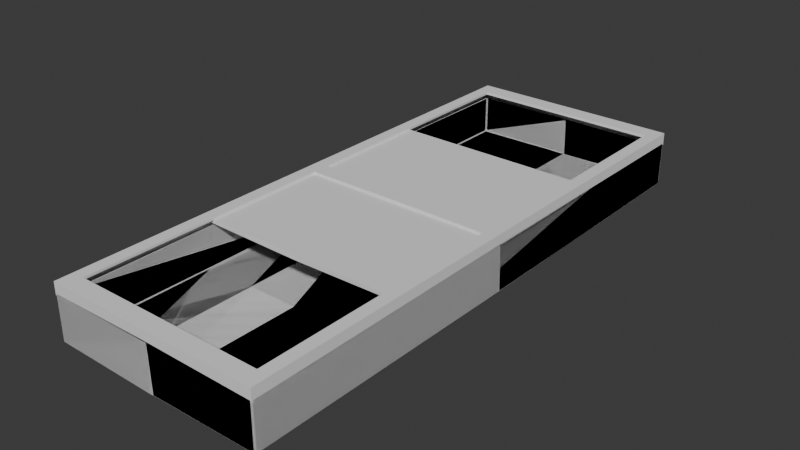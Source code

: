 # Source: obj_chest_AshAllen_01.blend  (saved by Blender 5.0.119; exported with 4.5.12 LTS)
import bpy
from mathutils import Matrix  # noqa: F401  (used for matrix-valued properties, if any)

bpy.ops.wm.read_factory_settings(use_empty=True)
scene = bpy.context.scene
scene.name = 'Scene'

# ---- collections
col_collection = bpy.data.collections.new('Collection'); scene.collection.children.link(col_collection)

# ---- world
world_world = bpy.data.worlds.new('World'); scene.world = world_world
world_world.use_nodes = True; world_world.node_tree.nodes.clear()
_N = world_world.node_tree.nodes; _L = world_world.node_tree.links
n0 = _N.new('ShaderNodeOutputWorld'); n0.name = 'World Output'; n0.location = (200, 100)
n1 = _N.new('ShaderNodeBackground'); n1.name = 'Background'; n1.location = (-200, 100)
n1.inputs[0].default_value = (0.05088, 0.05088, 0.05088, 1.0)
_L.new(n1.outputs[0], n0.inputs[0])
n0.is_active_output = True
world_world.color = (0.05088, 0.05088, 0.05088)
world_world.sun_shadow_jitter_overblur = 0.0

# ---- meshes
me_cube_004 = bpy.data.meshes.new('Cube.004')
me_cube_004.from_pydata([(5.475, 9.924, -1.958), (5.475, 0.0, -1.958), (0.0, 9.924, -1.958), (0.0, 0.0, -1.958), (5.475, 9.924, 0.6052), (5.475, 0.0, 0.6052), (0.0, 9.924, 0.6052), (-5.475, 9.924, -1.958), (-5.475, 0.0, -1.958), (-5.475, 9.924, 0.6052), (-5.475, 0.0, 0.6052), (5.475, -9.924, -1.958), (0.0, -9.924, -1.958), (5.475, -9.924, 0.6052), (0.0, -9.924, 0.6052), (-5.475, -9.924, -1.958), (-5.475, -9.924, 0.6052), (-5.475, 9.924, -1.958), (-5.475, 0.0, -1.958), (-5.475, 9.924, 0.6052), (-5.475, 0.0, 0.6052), (5.475, 9.924, -1.958), (5.475, 0.0, -1.958), (5.475, 9.924, 0.6052), (5.475, 0.0, 0.6052), (-5.475, -9.924, -1.958), (-5.475, -9.924, 0.6052), (5.475, -9.924, -1.958), (5.475, -9.924, 0.6052), (5.475, -9.924, -1.958), (0.0, -9.924, -1.958), (5.475, -9.924, 0.6052), (0.0, -9.924, 0.6052), (-5.475, -9.924, -1.958), (-5.475, -9.924, 0.6052), (5.475, 9.924, -1.958), (0.0, 9.924, -1.958), (5.475, 9.924, 0.6052), (0.0, 9.924, 0.6052), (-5.475, 9.924, -1.958), (-5.475, 9.924, 0.6052), (-5.475, -9.924, -1.958), (-5.475, -9.924, 0.6052), (5.475, -9.924, -1.958), (5.475, -9.924, 0.6052), (-5.475, 9.924, -1.958), (-5.475, 9.924, 0.6052), (5.475, 9.924, -1.958), (5.475, 9.924, 0.6052)], [], [(2, 0, 1, 3), (0, 4, 5, 1), (2, 6, 4, 0), (2, 3, 8, 7), (7, 8, 10, 9), (2, 7, 9, 6), (12, 3, 1, 11), (11, 1, 5, 13), (12, 11, 13, 14), (12, 15, 8, 3), (15, 16, 10, 8), (12, 14, 16, 15), (2, 3, 18, 17), (17, 18, 20, 19), (2, 17, 19, 6), (2, 21, 22, 3), (21, 23, 24, 22), (2, 6, 23, 21), (12, 25, 18, 3), (25, 26, 20, 18), (12, 14, 26, 25), (12, 3, 22, 27), (27, 22, 24, 28), (12, 27, 28, 14), (30, 3, 1, 29), (29, 1, 5, 31), (30, 29, 31, 32), (30, 33, 8, 3), (33, 34, 10, 8), (30, 32, 34, 33), (36, 35, 1, 3), (35, 37, 5, 1), (36, 38, 37, 35), (36, 3, 8, 39), (39, 8, 10, 40), (36, 39, 40, 38), (30, 41, 18, 3), (41, 42, 20, 18), (30, 32, 42, 41), (30, 3, 22, 43), (43, 22, 24, 44), (30, 43, 44, 32), (36, 3, 18, 45), (45, 18, 20, 46), (36, 45, 46, 38), (36, 47, 22, 3), (47, 48, 24, 22), (36, 38, 48, 47)])
_uv = me_cube_004.uv_layers.new(name='UVMap')
_uv.uv.foreach_set('vector', [0.25, 0.5, 0.375, 0.5, 0.375, 0.6241, 0.25, 0.6241, 0.375, 0.5, 0.498, 0.5, 0.498, 0.6241, 0.375, 0.6241, 0.375, 0.375, 0.498, 0.375, 0.498, 0.5, 0.375, 0.5, 0.25, 0.5, 0.25, 0.6241, 0.375, 0.6241, 0.375, 0.5, 0.375, 0.5, 0.375, 0.6241, 0.498, 0.6241, 0.498, 0.5, 0.375, 0.375, 0.375, 0.5, 0.498, 0.5, 0.498, 0.375, 0.25, 0.5, 0.25, 0.6241, 0.375, 0.6241, 0.375, 0.5, 0.375, 0.5, 0.375, 0.6241, 0.498, 0.6241, 0.498, 0.5, 0.375, 0.375, 0.375, 0.5, 0.498, 0.5, 0.498, 0.375, 0.25, 0.5, 0.375, 0.5, 0.375, 0.6241, 0.25, 0.6241, 0.375, 0.5, 0.498, 0.5, 0.498, 0.6241, 0.375, 0.6241, 0.375, 0.375, 0.498, 0.375, 0.498, 0.5, 0.375, 0.5, 0.25, 0.5, 0.25, 0.6241, 0.375, 0.6241, 0.375, 0.5, 0.375, 0.5, 0.375, 0.6241, 0.498, 0.6241, 0.498, 0.5, 0.375, 0.375, 0.375, 0.5, 0.498, 0.5, 0.498, 0.375, 0.25, 0.5, 0.375, 0.5, 0.375, 0.6241, 0.25, 0.6241, 0.375, 0.5, 0.498, 0.5, 0.498, 0.6241, 0.375, 0.6241, 0.375, 0.375, 0.498, 0.375, 0.498, 0.5, 0.375, 0.5, 0.25, 0.5, 0.375, 0.5, 0.375, 0.6241, 0.25, 0.6241, 0.375, 0.5, 0.498, 0.5, 0.498, 0.6241, 0.375, 0.6241, 0.375, 0.375, 0.498, 0.375, 0.498, 0.5, 0.375, 0.5, 0.25, 0.5, 0.25, 0.6241, 0.375, 0.6241, 0.375, 0.5, 0.375, 0.5, 0.375, 0.6241, 0.498, 0.6241, 0.498, 0.5, 0.375, 0.375, 0.375, 0.5, 0.498, 0.5, 0.498, 0.375, 0.25, 0.5, 0.25, 0.6241, 0.375, 0.6241, 0.375, 0.5, 0.375, 0.5, 0.375, 0.6241, 0.498, 0.6241, 0.498, 0.5, 0.375, 0.375, 0.375, 0.5, 0.498, 0.5, 0.498, 0.375, 0.25, 0.5, 0.375, 0.5, 0.375, 0.6241, 0.25, 0.6241, 0.375, 0.5, 0.498, 0.5, 0.498, 0.6241, 0.375, 0.6241, 0.375, 0.375, 0.498, 0.375, 0.498, 0.5, 0.375, 0.5, 0.25, 0.5, 0.375, 0.5, 0.375, 0.6241, 0.25, 0.6241, 0.375, 0.5, 0.498, 0.5, 0.498, 0.6241, 0.375, 0.6241, 0.375, 0.375, 0.498, 0.375, 0.498, 0.5, 0.375, 0.5, 0.25, 0.5, 0.25, 0.6241, 0.375, 0.6241, 0.375, 0.5, 0.375, 0.5, 0.375, 0.6241, 0.498, 0.6241, 0.498, 0.5, 0.375, 0.375, 0.375, 0.5, 0.498, 0.5, 0.498, 0.375, 0.25, 0.5, 0.375, 0.5, 0.375, 0.6241, 0.25, 0.6241, 0.375, 0.5, 0.498, 0.5, 0.498, 0.6241, 0.375, 0.6241, 0.375, 0.375, 0.498, 0.375, 0.498, 0.5, 0.375, 0.5, 0.25, 0.5, 0.25, 0.6241, 0.375, 0.6241, 0.375, 0.5, 0.375, 0.5, 0.375, 0.6241, 0.498, 0.6241, 0.498, 0.5, 0.375, 0.375, 0.375, 0.5, 0.498, 0.5, 0.498, 0.375, 0.25, 0.5, 0.25, 0.6241, 0.375, 0.6241, 0.375, 0.5, 0.375, 0.5, 0.375, 0.6241, 0.498, 0.6241, 0.498, 0.5, 0.375, 0.375, 0.375, 0.5, 0.498, 0.5, 0.498, 0.375, 0.25, 0.5, 0.375, 0.5, 0.375, 0.6241, 0.25, 0.6241, 0.375, 0.5, 0.498, 0.5, 0.498, 0.6241, 0.375, 0.6241, 0.375, 0.375, 0.498, 0.375, 0.498, 0.5, 0.375, 0.5])
me_cube_004.update()
me_cube_005 = bpy.data.meshes.new('Cube.005')
me_cube_005.from_pydata([(4.853, 9.275, 1.012), (4.852, 0.0, 1.144), (0.0, 9.301, 1.144), (5.475, 9.924, 0.4503), (5.475, 0.0, 0.4503), (0.0, 9.924, 0.4503), (-4.853, 9.275, 1.012), (-4.852, 0.0, 1.144), (-5.475, 9.924, 0.4503), (-5.475, 0.0, 0.4503), (4.853, -9.275, 1.012), (0.0, -9.301, 1.144), (5.475, -9.924, 0.4503), (0.0, -9.924, 0.4503), (-4.853, -9.275, 1.012), (-5.475, -9.924, 0.4503), (5.475, 9.924, 0.6052), (0.0, 9.924, 1.144), (5.475, 9.924, 1.144), (5.475, 0.0, 1.144), (-5.475, 9.924, 1.144), (-5.475, 0.0, 1.144), (0.0, -9.924, 1.144), (5.475, -9.924, 1.144), (-5.475, -9.924, 1.144), (0.0, 9.275, 1.012), (4.852, 9.301, 1.144), (4.853, 0.0, 1.012), (-4.852, 9.301, 1.144), (-4.853, 0.0, 1.012), (0.0, -9.275, 1.012), (4.852, -9.301, 1.144), (-4.852, -9.301, 1.144), (5.475, 4.942, 1.144), (5.475, 4.942, 0.4503), (-5.475, 4.942, 1.144), (-5.475, 4.942, 0.4503), (4.852, 4.632, 1.144), (-4.852, 4.632, 1.144), (4.853, 4.618, 1.012), (-4.853, 4.618, 1.012), (5.475, -4.962, 1.144), (5.475, -4.962, 0.4503), (-5.475, -4.962, 1.144), (-5.475, -4.962, 0.4503), (4.852, -4.651, 1.144), (-4.852, -4.651, 1.144), (4.853, -4.637, 1.012), (-4.853, -4.637, 1.012), (0.0, 0.0, 1.012), (0.0, -4.637, 1.012), (0.0, 4.618, 1.012), (5.475, 0.3094, 1.144), (5.475, 0.3094, 0.4503), (-5.475, 0.3094, 1.144), (-5.475, 0.3094, 0.4503), (4.852, 0.2897, 1.144), (-4.852, 0.2897, 1.144), (4.853, 0.2888, 1.012), (-4.853, 0.2888, 1.012), (0.0, 0.2888, 1.012), (5.475, -0.3192, 1.144), (5.475, -0.3192, 0.4503), (-5.475, -0.3192, 1.144), (-5.475, -0.3192, 0.4503), (4.852, -0.2994, 1.144), (-4.852, -0.2994, 1.144), (4.853, -0.2985, 1.012), (-4.853, -0.2985, 1.012), (0.0, -0.2985, 1.012), (5.205, 9.654, 0.8741), (5.123, 0.0, 0.8741), (5.205, 9.654, 0.4503), (5.205, 0.0, 0.4503), (0.0, 9.654, 0.4503), (-5.205, 9.654, 0.8741), (-5.123, 0.0, 0.8741), (-5.205, 9.654, 0.4503), (-5.205, 0.0, 0.4503), (5.205, -9.654, 0.8741), (5.205, -9.654, 0.4503), (0.0, -9.654, 0.4503), (-5.205, -9.654, 0.8741), (-5.205, -9.654, 0.4503), (5.475, 9.924, 0.6052), (0.0, 9.654, 0.8741), (5.205, 0.0, 0.8741), (-5.205, 0.0, 0.8741), (0.0, -9.654, 0.8741), (0.0, 9.654, 0.8741), (5.123, 0.0, 0.7418), (-5.123, 0.0, 0.7418), (5.205, 4.942, 0.8741), (5.205, 4.942, 0.4503), (-5.205, 4.942, 0.8741), (-5.205, 4.942, 0.4503), (5.205, 4.604, 0.8741), (-5.214, 4.618, 0.8321), (5.205, -4.962, 0.8741), (5.205, -4.962, 0.4503), (-5.205, -4.962, 0.8741), (-5.205, -4.962, 0.4503), (5.214, -4.637, 0.8321), (-5.214, -4.637, 0.8321), (0.0, 0.0, 0.7418), (0.0, -4.637, 0.7418), (0.0, 4.618, 0.7418), (5.205, 0.3094, 0.8741), (5.205, 0.3094, 0.4503), (-5.205, 0.3094, 0.8741), (-5.205, 0.3094, 0.4503), (5.123, 0.2897, 0.8741), (-5.123, 0.2897, 0.8741), (5.123, 0.2888, 0.7418), (-5.123, 0.2888, 0.7418), (0.0, 0.2888, 0.7418), (5.205, -0.3192, 0.8741), (5.205, -0.3192, 0.4503), (-5.205, -0.3192, 0.8741), (-5.205, -0.3192, 0.4503), (5.123, -0.2994, 0.8741), (-5.123, -0.2994, 0.8741), (5.123, -0.2985, 0.7418), (-5.123, -0.2985, 0.7418), (0.0, -0.2985, 0.7418), (0.0, 0.0, 1.169), (0.0, 0.2888, 1.169), (0.0, -0.2985, 1.169)], [(30, 50), (48, 100), (88, 105)], [(5, 17, 18, 3), (53, 52, 19, 4), (5, 8, 20, 17), (55, 9, 21, 54), (13, 12, 23, 22), (62, 4, 19, 61), (13, 22, 24, 15), (64, 63, 21, 9), (2, 26, 18, 17), (56, 1, 19, 52), (28, 2, 17, 20), (38, 28, 20, 35), (31, 11, 22, 23), (45, 31, 23, 41), (11, 32, 24, 22), (66, 7, 21, 63), (25, 0, 26, 2), (58, 27, 1, 56), (6, 25, 2, 28), (40, 6, 28, 38), (10, 30, 11, 31), (47, 10, 31, 45), (30, 14, 32, 11), (68, 29, 7, 66), (59, 40, 38, 57), (0, 39, 37, 26), (57, 38, 35, 54), (26, 37, 33, 18), (8, 36, 35, 20), (3, 18, 33, 34), (14, 48, 46, 32), (67, 47, 45, 65), (32, 46, 43, 24), (65, 45, 41, 61), (15, 24, 43, 44), (12, 42, 41, 23), (59, 29, 49, 60), (58, 60, 49, 27), (68, 69, 49, 29), (67, 27, 49, 69), (39, 51, 60, 58), (40, 59, 60, 51), (7, 57, 54, 21), (29, 59, 57, 7), (39, 58, 56, 37), (37, 56, 52, 33), (36, 55, 54, 35), (34, 33, 52, 53), (47, 67, 69, 50), (48, 50, 69, 68), (1, 65, 61, 19), (27, 67, 65, 1), (48, 68, 66, 46), (46, 66, 63, 43), (44, 43, 63, 64), (42, 62, 61, 41), (74, 72, 70, 85), (108, 73, 86, 107), (74, 85, 75, 77), (110, 109, 87, 78), (81, 88, 79, 80), (117, 116, 86, 73), (81, 83, 82, 88), (119, 78, 87, 118), (111, 107, 86, 71), (121, 118, 87, 76), (113, 111, 71, 90), (123, 121, 76, 91), (77, 75, 94, 95), (72, 93, 92, 70), (83, 101, 100, 82), (80, 79, 98, 99), (114, 115, 104, 91), (113, 90, 104, 115), (123, 91, 104, 124), (122, 124, 104, 90), (96, 113, 115, 106), (97, 106, 115, 114), (76, 87, 109, 112), (91, 76, 112, 114), (95, 94, 109, 110), (93, 108, 107, 92), (102, 105, 124, 122), (103, 123, 124, 105), (71, 86, 116, 120), (90, 71, 120, 122), (101, 119, 118, 100), (99, 98, 116, 117), (53, 4, 73, 108), (5, 3, 72, 74), (9, 55, 110, 78), (8, 5, 74, 77), (4, 62, 117, 73), (12, 13, 81, 80), (64, 9, 78, 119), (13, 15, 83, 81), (0, 25, 89, 70), (25, 6, 75, 89), (30, 10, 79, 88), (14, 30, 88, 82), (3, 34, 93, 72), (36, 8, 77, 95), (39, 0, 70, 96), (6, 40, 97, 75), (42, 12, 80, 99), (15, 44, 101, 83), (10, 47, 102, 79), (48, 14, 82, 103), (50, 48, 103, 105), (47, 50, 105, 102), (40, 51, 106, 97), (51, 39, 96, 106), (34, 53, 108, 93), (55, 36, 95, 110), (62, 42, 99, 117), (44, 64, 119, 101), (69, 49, 125, 127), (49, 60, 126, 125), (56, 1, 125, 126), (65, 127, 125, 1), (126, 60, 58, 56), (65, 67, 69, 127), (66, 7, 125, 127), (57, 126, 125, 7), (57, 59, 60, 126), (127, 69, 68, 66)])
_uv = me_cube_005.uv_layers.new(name='UVMap')
_uv.uv.foreach_set('vector', [0.498, 0.375, 0.625, 0.375, 0.625, 0.5, 0.498, 0.5, 0.498, 0.5932, 0.625, 0.5932, 0.625, 0.6241, 0.498, 0.6241, 0.498, 0.375, 0.498, 0.5, 0.625, 0.5, 0.625, 0.375, 0.498, 0.5932, 0.498, 0.6241, 0.625, 0.6241, 0.625, 0.5932, 0.498, 0.375, 0.498, 0.5, 0.625, 0.5, 0.625, 0.375, 0.498, 0.5931, 0.498, 0.6241, 0.625, 0.6241, 0.625, 0.5931, 0.498, 0.375, 0.625, 0.375, 0.625, 0.5, 0.498, 0.5, 0.498, 0.5931, 0.625, 0.5931, 0.625, 0.6241, 0.498, 0.6241, 0.75, 0.5078, 0.6392, 0.5078, 0.625, 0.5, 0.75, 0.5, 0.6392, 0.5952, 0.6392, 0.6241, 0.625, 0.6241, 0.625, 0.5932, 0.6392, 0.5078, 0.75, 0.5078, 0.75, 0.5, 0.625, 0.5, 0.6392, 0.5662, 0.6392, 0.5078, 0.625, 0.5, 0.625, 0.5623, 0.6392, 0.5078, 0.75, 0.5078, 0.75, 0.5, 0.625, 0.5, 0.6392, 0.566, 0.6392, 0.5078, 0.625, 0.5, 0.625, 0.5621, 0.75, 0.5078, 0.6392, 0.5078, 0.625, 0.5, 0.75, 0.5, 0.6392, 0.595, 0.6392, 0.6241, 0.625, 0.6241, 0.625, 0.5931, 0.75, 0.5081, 0.6398, 0.5081, 0.6392, 0.5078, 0.75, 0.5078, 0.6398, 0.5952, 0.6398, 0.6241, 0.6392, 0.6241, 0.6392, 0.5952, 0.6398, 0.5081, 0.75, 0.5081, 0.75, 0.5078, 0.6392, 0.5078, 0.6398, 0.5664, 0.6398, 0.5081, 0.6392, 0.5078, 0.6392, 0.5662, 0.6398, 0.5081, 0.75, 0.5081, 0.75, 0.5078, 0.6392, 0.5078, 0.6398, 0.5661, 0.6398, 0.5081, 0.6392, 0.5078, 0.6392, 0.566, 0.75, 0.5081, 0.6398, 0.5081, 0.6392, 0.5078, 0.75, 0.5078, 0.6398, 0.5951, 0.6398, 0.6241, 0.6392, 0.6241, 0.6392, 0.595, 0.6398, 0.5952, 0.6398, 0.5664, 0.6392, 0.5662, 0.6392, 0.5952, 0.6398, 0.5081, 0.6398, 0.5664, 0.6392, 0.5662, 0.6392, 0.5078, 0.6392, 0.5952, 0.6392, 0.5662, 0.625, 0.5623, 0.625, 0.5932, 0.6392, 0.5078, 0.6392, 0.5662, 0.625, 0.5623, 0.625, 0.5, 0.498, 0.5, 0.498, 0.5623, 0.625, 0.5623, 0.625, 0.5, 0.498, 0.5, 0.625, 0.5, 0.625, 0.5623, 0.498, 0.5623, 0.6398, 0.5081, 0.6398, 0.5661, 0.6392, 0.566, 0.6392, 0.5078, 0.6398, 0.5951, 0.6398, 0.5661, 0.6392, 0.566, 0.6392, 0.595, 0.6392, 0.5078, 0.6392, 0.566, 0.625, 0.5621, 0.625, 0.5, 0.6392, 0.595, 0.6392, 0.566, 0.625, 0.5621, 0.625, 0.5931, 0.498, 0.5, 0.625, 0.5, 0.625, 0.5621, 0.498, 0.5621, 0.498, 0.5, 0.498, 0.5621, 0.625, 0.5621, 0.625, 0.5, 0.6398, 0.5952, 0.6398, 0.6241, 0.0, 0.0, 0.0, 0.0, 0.6398, 0.5952, 0.0, 0.0, 0.0, 0.0, 0.6398, 0.6241, 0.6398, 0.5951, 0.0, 0.0, 0.0, 0.0, 0.6398, 0.6241, 0.6398, 0.5951, 0.6398, 0.6241, 0.0, 0.0, 0.0, 0.0, 0.6398, 0.5664, 0.0, 0.0, 0.0, 0.0, 0.6398, 0.5952, 0.6398, 0.5664, 0.6398, 0.5952, 0.0, 0.0, 0.0, 0.0, 0.6392, 0.6241, 0.6392, 0.5952, 0.625, 0.5932, 0.625, 0.6241, 0.6398, 0.6241, 0.6398, 0.5952, 0.6392, 0.5952, 0.6392, 0.6241, 0.6398, 0.5664, 0.6398, 0.5952, 0.6392, 0.5952, 0.6392, 0.5662, 0.6392, 0.5662, 0.6392, 0.5952, 0.625, 0.5932, 0.625, 0.5623, 0.498, 0.5623, 0.498, 0.5932, 0.625, 0.5932, 0.625, 0.5623, 0.498, 0.5623, 0.625, 0.5623, 0.625, 0.5932, 0.498, 0.5932, 0.6398, 0.5661, 0.6398, 0.5951, 0.0, 0.0, 0.0, 0.0, 0.6398, 0.5661, 0.0, 0.0, 0.0, 0.0, 0.6398, 0.5951, 0.6392, 0.6241, 0.6392, 0.595, 0.625, 0.5931, 0.625, 0.6241, 0.6398, 0.6241, 0.6398, 0.5951, 0.6392, 0.595, 0.6392, 0.6241, 0.6398, 0.5661, 0.6398, 0.5951, 0.6392, 0.595, 0.6392, 0.566, 0.6392, 0.566, 0.6392, 0.595, 0.625, 0.5931, 0.625, 0.5621, 0.498, 0.5621, 0.625, 0.5621, 0.625, 0.5931, 0.498, 0.5931, 0.498, 0.5621, 0.498, 0.5931, 0.625, 0.5931, 0.625, 0.5621, 0.498, 0.375, 0.498, 0.5, 0.625, 0.5, 0.625, 0.375, 0.498, 0.5932, 0.498, 0.6241, 0.625, 0.6241, 0.625, 0.5932, 0.498, 0.375, 0.625, 0.375, 0.625, 0.5, 0.498, 0.5, 0.498, 0.5932, 0.625, 0.5932, 0.625, 0.6241, 0.498, 0.6241, 0.498, 0.375, 0.625, 0.375, 0.625, 0.5, 0.498, 0.5, 0.498, 0.5931, 0.625, 0.5931, 0.625, 0.6241, 0.498, 0.6241, 0.498, 0.375, 0.498, 0.5, 0.625, 0.5, 0.625, 0.375, 0.498, 0.5931, 0.498, 0.6241, 0.625, 0.6241, 0.625, 0.5931, 0.6392, 0.5952, 0.625, 0.5932, 0.625, 0.6241, 0.6392, 0.6241, 0.6392, 0.595, 0.625, 0.5931, 0.625, 0.6241, 0.6392, 0.6241, 0.6398, 0.5952, 0.6392, 0.5952, 0.6392, 0.6241, 0.6398, 0.6241, 0.6398, 0.5951, 0.6392, 0.595, 0.6392, 0.6241, 0.6398, 0.6241, 0.498, 0.5, 0.625, 0.5, 0.625, 0.5623, 0.498, 0.5623, 0.498, 0.5, 0.498, 0.5623, 0.625, 0.5623, 0.625, 0.5, 0.498, 0.5, 0.498, 0.5621, 0.625, 0.5621, 0.625, 0.5, 0.498, 0.5, 0.625, 0.5, 0.625, 0.5621, 0.498, 0.5621, 0.6398, 0.5952, 0.0, 0.0, 0.0, 0.0, 0.6398, 0.6241, 0.6398, 0.5952, 0.6398, 0.6241, 0.0, 0.0, 0.0, 0.0, 0.6398, 0.5951, 0.6398, 0.6241, 0.0, 0.0, 0.0, 0.0, 0.6398, 0.5951, 0.0, 0.0, 0.0, 0.0, 0.6398, 0.6241, 0.6398, 0.5664, 0.6398, 0.5952, 0.0, 0.0, 0.0, 0.0, 0.6398, 0.5664, 0.0, 0.0, 0.0, 0.0, 0.6398, 0.5952, 0.6392, 0.6241, 0.625, 0.6241, 0.625, 0.5932, 0.6392, 0.5952, 0.6398, 0.6241, 0.6392, 0.6241, 0.6392, 0.5952, 0.6398, 0.5952, 0.498, 0.5623, 0.625, 0.5623, 0.625, 0.5932, 0.498, 0.5932, 0.498, 0.5623, 0.498, 0.5932, 0.625, 0.5932, 0.625, 0.5623, 0.6398, 0.5661, 0.0, 0.0, 0.0, 0.0, 0.6398, 0.5951, 0.6398, 0.5661, 0.6398, 0.5951, 0.0, 0.0, 0.0, 0.0, 0.6392, 0.6241, 0.625, 0.6241, 0.625, 0.5931, 0.6392, 0.595, 0.6398, 0.6241, 0.6392, 0.6241, 0.6392, 0.595, 0.6398, 0.5951, 0.498, 0.5621, 0.498, 0.5931, 0.625, 0.5931, 0.625, 0.5621, 0.498, 0.5621, 0.625, 0.5621, 0.625, 0.5931, 0.498, 0.5931, 0.498, 0.5932, 0.498, 0.6241, 0.498, 0.6241, 0.498, 0.5932, 0.498, 0.375, 0.498, 0.5, 0.498, 0.5, 0.498, 0.375, 0.498, 0.6241, 0.498, 0.5932, 0.498, 0.5932, 0.498, 0.6241, 0.498, 0.5, 0.498, 0.375, 0.498, 0.375, 0.498, 0.5, 0.498, 0.6241, 0.498, 0.5931, 0.498, 0.5931, 0.498, 0.6241, 0.498, 0.5, 0.498, 0.375, 0.498, 0.375, 0.498, 0.5, 0.498, 0.5931, 0.498, 0.6241, 0.498, 0.6241, 0.498, 0.5931, 0.498, 0.375, 0.498, 0.5, 0.498, 0.5, 0.498, 0.375, 0.6398, 0.5081, 0.75, 0.5081, 0.75, 0.5081, 0.6398, 0.5081, 0.75, 0.5081, 0.6398, 0.5081, 0.6398, 0.5081, 0.75, 0.5081, 0.75, 0.5081, 0.6398, 0.5081, 0.6398, 0.5081, 0.75, 0.5081, 0.6398, 0.5081, 0.75, 0.5081, 0.75, 0.5081, 0.6398, 0.5081, 0.498, 0.5, 0.498, 0.5623, 0.498, 0.5623, 0.498, 0.5, 0.498, 0.5623, 0.498, 0.5, 0.498, 0.5, 0.498, 0.5623, 0.6398, 0.5664, 0.6398, 0.5081, 0.6398, 0.5081, 0.6398, 0.5664, 0.6398, 0.5081, 0.6398, 0.5664, 0.6398, 0.5664, 0.6398, 0.5081, 0.498, 0.5621, 0.498, 0.5, 0.498, 0.5, 0.498, 0.5621, 0.498, 0.5, 0.498, 0.5621, 0.498, 0.5621, 0.498, 0.5, 0.6398, 0.5081, 0.6398, 0.5661, 0.6398, 0.5661, 0.6398, 0.5081, 0.6398, 0.5661, 0.6398, 0.5081, 0.6398, 0.5081, 0.6398, 0.5661, 0.0, 0.0, 0.6398, 0.5661, 0.6398, 0.5661, 0.0, 0.0, 0.6398, 0.5661, 0.0, 0.0, 0.0, 0.0, 0.6398, 0.5661, 0.6398, 0.5664, 0.0, 0.0, 0.0, 0.0, 0.6398, 0.5664, 0.0, 0.0, 0.6398, 0.5664, 0.6398, 0.5664, 0.0, 0.0, 0.498, 0.5623, 0.498, 0.5932, 0.498, 0.5932, 0.498, 0.5623, 0.498, 0.5932, 0.498, 0.5623, 0.498, 0.5623, 0.498, 0.5932, 0.498, 0.5931, 0.498, 0.5621, 0.498, 0.5621, 0.498, 0.5931, 0.498, 0.5621, 0.498, 0.5931, 0.498, 0.5931, 0.498, 0.5621, 0.0, 0.0, 0.0, 0.0, 0.0, 0.0, 0.0, 0.0, 0.0, 0.0, 0.0, 0.0, 0.0, 0.0, 0.0, 0.0, 0.6392, 0.5952, 0.6392, 0.6241, 0.0, 0.0, 0.0, 0.0, 0.0, 0.0, 0.0, 0.0, 0.0, 0.0, 0.0, 0.0, 0.0, 0.0, 0.0, 0.0, 0.0, 0.0, 0.0, 0.0, 0.0, 0.0, 0.0, 0.0, 0.0, 0.0, 0.0, 0.0, 0.6392, 0.595, 0.6392, 0.6241, 0.0, 0.0, 0.0, 0.0, 0.0, 0.0, 0.0, 0.0, 0.0, 0.0, 0.0, 0.0, 0.0, 0.0, 0.0, 0.0, 0.0, 0.0, 0.0, 0.0, 0.0, 0.0, 0.0, 0.0, 0.0, 0.0, 0.0, 0.0])
me_cube_005.update()

# ---- objects
ob_body = bpy.data.objects.new('Body', me_cube_004)
ob_lid_001 = bpy.data.objects.new('Lid.001', me_cube_005)

# ---- transforms, parenting, visibility, modifiers, constraints
ob_body.location = (0.0, 0.0, -0.09691)
ob_body.scale = (0.6962, 1.0, 0.6256)
_m = ob_body.modifiers.new('Solidify', 'SOLIDIFY')
_m.thickness = 0.35
_m.use_even_offset = True
_m = ob_body.modifiers.new('Bevel', 'BEVEL')
_m.width = 0.06
_m.width_pct = 0.06
_m.segments = 3
ob_lid_001.location = (0.0, 0.0, -0.09691)
ob_lid_001.scale = (0.6962, 1.0, 0.6256)

# ---- collection membership
col_collection.objects.link(ob_body)
col_collection.objects.link(ob_lid_001)

# ---- scene / render settings (as saved in the file)
scene.frame_start = 1; scene.frame_end = 250; scene.frame_set(156)
scene.render.engine = 'BLENDER_EEVEE_NEXT'
scene.render.bake_bias = 0.0
scene.render.bake_samples = 0
scene.cycles.sampling_pattern = 'TABULATED_SOBOL'
scene.eevee.use_volume_custom_range = False
scene.unit_settings.scale_length = 0.05
bpy.context.view_layer.update()

# ---- added for rendering (the .blend has no active camera and no usable light): camera, sun
cam_auto = bpy.data.cameras.new('AutoCamera')
cam_auto.lens = 50.0
cam_auto.sensor_width = 36.0
cam_auto.clip_end = 1000.0
ob_auto_camera = bpy.data.objects.new('AutoCamera', cam_auto)
scene.collection.objects.link(ob_auto_camera)
ob_auto_camera.location = (19.848, -23.8176, 15.5346)
ob_auto_camera.rotation_euler = (1.09748, -7.21219e-08, 0.694738)
scene.camera = ob_auto_camera
light_auto_sun = bpy.data.lights.new('AutoSun', 'SUN')
light_auto_sun.energy = 3.0
light_auto_sun.angle = 0.0523599
ob_auto_sun = bpy.data.objects.new('AutoSun', light_auto_sun)
scene.collection.objects.link(ob_auto_sun)
ob_auto_sun.rotation_euler = (0.872665, 0.174533, 0.523599)
bpy.context.view_layer.update()
